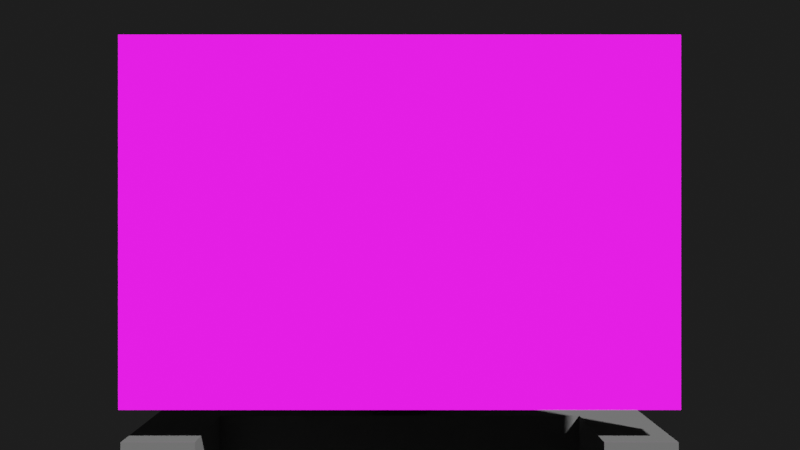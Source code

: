 # Source: AnMonitorDisplay.blend  (saved by Blender 2.83.19; exported with 4.5.12 LTS)
import bpy
from mathutils import Matrix  # noqa: F401  (used for matrix-valued properties, if any)

bpy.ops.wm.read_factory_settings(use_empty=True)
scene = bpy.context.scene
scene.name = 'Scene'

# ---- collections
col_collection = bpy.data.collections.new('Collection'); scene.collection.children.link(col_collection)

# ---- images (referenced by path relative to the original .blend; pixels are not part of the script)
import os
ASSET_DIR = os.environ.get("B2B_ASSET_DIR", "")  # directory of the original .blend (textures are referenced by path, not embedded)
HERE = os.path.dirname(os.path.abspath(__file__))  # packed textures are extracted next to this script under _unpacked/

def load_image(name, relpath, width, height, colorspace="sRGB"):
    """Load a texture the original file referenced (path relative to the .blend, or extracted next to this script)."""
    p = next((c for c in (os.path.join(HERE, relpath), os.path.join(ASSET_DIR, relpath)) if relpath and os.path.exists(c)), "")
    if p:
        img = bpy.data.images.load(p, check_existing=True)
        img.name = name
    else:  # same state as the original file: an image datablock whose file is absent (Cycles renders it pink)
        img = bpy.data.images.new(name, width, height)
        img.source = "FILE"
        img.filepath = "//" + (relpath or name)
    img.colorspace_settings.name = colorspace
    return img
img_live_grand_demo_musescored_updated1_mp4 = load_image('Live Grand Demo Musescored Updated1.mp4', '', 1024, 1024, 'Linear Rec.709')

# ---- materials (node trees are filled in below, after node groups)
mat_monitorbodi = bpy.data.materials.new('MonitorBodi')
mat_monitorbodi.alpha_threshold = 0.0
mat_monitorbodi.use_transparent_shadow = False
mat_monitorbodi.line_color = (0.0, 0.0, 0.0, 1.0)
mat_monitorscreen = bpy.data.materials.new('MonitorScreen')
mat_monitorscreen.use_transparent_shadow = False

# ---- material node trees
mat_monitorbodi.use_nodes = True; mat_monitorbodi.node_tree.nodes.clear()
_N = mat_monitorbodi.node_tree.nodes; _L = mat_monitorbodi.node_tree.links
n0 = _N.new('ShaderNodeOutputMaterial'); n0.name = 'Material Output'; n0.location = (300, 300)
n1 = _N.new('ShaderNodeBsdfPrincipled'); n1.name = 'Principled BSDF'; n1.location = (10, 300)
n1.distribution = 'GGX'
n1.subsurface_method = 'BURLEY'
n1.inputs[0].default_value = (0.2266, 0.2266, 0.2266, 1.0)
n1.inputs[2].default_value = 0.9963
n1.inputs[3].default_value = 1.45
n1.inputs[27].default_value = (0.0, 0.0, 0.0, 1.0)
n1.inputs[28].default_value = 1.0
_L.new(n1.outputs[0], n0.inputs[0])
n0.is_active_output = True
mat_monitorscreen.use_nodes = True; mat_monitorscreen.node_tree.nodes.clear()
_N = mat_monitorscreen.node_tree.nodes; _L = mat_monitorscreen.node_tree.links
n0 = _N.new('ShaderNodeBsdfPrincipled'); n0.name = 'Principled BSDF'; n0.location = (10, 300)
n0.distribution = 'GGX'
n0.subsurface_method = 'BURLEY'
n0.inputs[2].default_value = 1.0
n0.inputs[3].default_value = 1.45
n0.inputs[13].default_value = 1.0
n0.inputs[20].default_value = 1.0
n0.inputs[28].default_value = 1.0
n1 = _N.new('ShaderNodeOutputMaterial'); n1.name = 'Material Output'; n1.location = (300, 300)
n2 = _N.new('ShaderNodeTexImage'); n2.name = 'Image Texture'; n2.location = (-712, 215)
n2.image = img_live_grand_demo_musescored_updated1_mp4
n3 = _N.new('ShaderNodeMapping'); n3.name = 'Mapping'; n3.location = (-1002, 134)
n3.width = 240
n4 = _N.new('ShaderNodeUVMap'); n4.name = 'UV Map'; n4.location = (-1498, 112)
n4.uv_map = 'MonitorScreen'
n5 = _N.new('ShaderNodeBrightContrast'); n5.name = 'Bright/Contrast'; n5.location = (-223, 37)
n5.inputs[2].default_value = 1.0
_L.new(n0.outputs[0], n1.inputs[0])
_L.new(n5.outputs[0], n0.inputs[27])
_L.new(n2.outputs[0], n0.inputs[0])
_L.new(n2.outputs[0], n5.inputs[0])
_L.new(n3.outputs[0], n2.inputs[0])
_L.new(n4.outputs[0], n3.inputs[0])
n1.is_active_output = True

# ---- world
world_world = bpy.data.worlds.new('World'); scene.world = world_world
world_world.use_nodes = True; world_world.node_tree.nodes.clear()
_N = world_world.node_tree.nodes; _L = world_world.node_tree.links
n0 = _N.new('ShaderNodeOutputWorld'); n0.name = 'World Output'; n0.location = (300, 300)
n1 = _N.new('ShaderNodeBackground'); n1.name = 'Background'; n1.location = (10, 300)
n1.inputs[0].default_value = (0.05088, 0.05088, 0.05088, 1.0)
n1.inputs[1].default_value = 0.25
_L.new(n1.outputs[0], n0.inputs[0])
n0.is_active_output = True
world_world.color = (0.05088, 0.05088, 0.05088)
world_world.use_sun_shadow = False
world_world.sun_shadow_jitter_overblur = 0.0

# ---- cameras
cam_camera = bpy.data.cameras.new('Camera')
cam_camera.clip_end = 100.0
cam_camera.ortho_scale = 7.314

# ---- meshes
me_cube = bpy.data.meshes.new('Cube')
me_cube.from_pydata([(1.5, 1.0, 0.1), (0.09685, 0.099, -0.1), (1.5, -1.0, 0.1), (0.09685, -0.099, -0.1), (-1.5, 1.0, 0.1), (-0.09685, 0.099, -0.1), (-1.5, -1.0, 0.1), (-0.09685, -0.099, -0.1), (-1.5, 1.0, -0.1), (-1.5, -1.0, -0.1), (1.5, 1.0, -0.1), (1.5, -1.0, -0.1), (-0.09685, 0.099, -0.6), (-0.09685, -0.099, -0.6), (0.09685, 0.099, -0.6), (0.09685, -0.099, -0.6), (-0.1646, 0.1683, -0.6), (-0.1646, -0.1683, -0.6), (0.1646, 0.1683, -0.6), (0.1646, -0.1683, -0.6), (-0.1146, 0.1183, -1.1), (-0.1146, -0.1183, -1.1), (0.1146, 0.1183, -1.1), (0.1146, -0.1183, -1.1), (0.1646, -0.1683, -0.7667), (0.1646, -0.1683, -0.9333), (0.1646, 0.1683, -0.9333), (0.1646, 0.1683, -0.7667), (-0.1646, 0.1683, -0.9333), (-0.1646, 0.1683, -0.7667), (-0.1646, -0.1683, -0.7667), (-0.1646, -0.1683, -0.9333), (0.1646, -1.168, -0.7667), (0.1646, -1.168, -0.9333), (-0.1646, -1.168, -0.7667), (-0.1646, -1.168, -0.9333), (0.2964, -1.168, -0.7), (0.2964, -1.168, -1.0), (-0.2964, -1.168, -0.7), (-0.2964, -1.168, -1.0), (0.2964, -1.418, -0.7), (0.2964, -1.418, -1.0), (-0.2964, -1.418, -0.7), (-0.2964, -1.418, -1.0), (1.482, -1.168, -0.7), (1.482, -1.168, -1.0), (-1.482, -1.168, -0.7), (-1.482, -1.168, -1.0), (1.482, -1.418, -0.7), (1.482, -1.418, -1.0), (-1.482, -1.418, -0.7), (-1.482, -1.418, -1.0), (-0.6915, -1.418, -0.7), (-1.087, -1.418, -0.7), (-1.087, -1.418, -1.0), (-0.6915, -1.418, -1.0), (-0.6915, -1.168, -0.7), (-1.087, -1.168, -0.7), (-0.6915, -1.168, -1.0), (-1.087, -1.168, -1.0), (0.6915, -1.168, -1.0), (1.087, -1.168, -1.0), (1.087, -1.418, -1.0), (0.6915, -1.418, -1.0), (1.087, -1.418, -0.7), (0.6915, -1.418, -0.7), (1.087, -1.168, -0.7), (0.6915, -1.168, -0.7), (-1.482, -1.418, 0.125), (-1.482, -1.168, 0.125), (1.482, -1.418, 0.125), (1.482, -1.168, 0.125), (-1.087, -1.418, 0.125), (-1.087, -1.168, 0.125), (-1.087, -1.418, -1.825), (-0.6915, -1.418, -1.825), (-0.6915, -1.168, -1.825), (-1.087, -1.168, -1.825), (0.6915, -1.168, -1.825), (1.087, -1.168, -1.825), (1.087, -1.418, -1.825), (0.6915, -1.418, -1.825), (1.087, -1.418, 0.125), (1.087, -1.168, 0.125), (-1.087, -1.668, -0.7), (-1.482, -1.668, -0.7), (-1.087, -1.668, -1.0), (-0.6915, -1.668, -1.0), (1.087, -1.668, -1.0), (0.6915, -1.668, -1.0), (1.482, -1.668, -0.7), (1.087, -1.668, -0.7), (-1.087, -1.668, 0.125), (-1.482, -1.668, 0.125), (-1.087, -1.668, -1.825), (-0.6915, -1.668, -1.825), (1.087, -1.668, -1.825), (0.6915, -1.668, -1.825), (1.482, -1.668, 0.125), (1.087, -1.668, 0.125), (-0.1646, 0.1683, -1.1), (-0.1646, -0.1683, -1.1), (0.1646, 0.1683, -1.1), (0.1646, -0.1683, -1.1), (-0.1146, 0.1183, -2.1), (-0.1146, -0.1183, -2.1), (0.1146, 0.1183, -2.1), (0.1146, -0.1183, -2.1)], [], [(0, 4, 6, 2), (11, 2, 6, 9), (9, 6, 4, 8), (3, 7, 13, 15), (10, 0, 2, 11), (8, 4, 0, 10), (5, 7, 9, 8), (1, 5, 8, 10), (7, 3, 11, 9), (3, 1, 10, 11), (15, 13, 17, 19), (7, 5, 12, 13), (1, 3, 15, 14), (5, 1, 14, 12), (26, 25, 103, 102), (13, 12, 16, 17), (14, 15, 19, 18), (12, 14, 18, 16), (23, 21, 105, 107), (28, 26, 102, 100), (25, 31, 101, 103), (31, 28, 100, 101), (17, 16, 29, 30), (30, 29, 28, 31), (19, 17, 30, 24), (31, 25, 33, 35), (16, 18, 27, 29), (29, 27, 26, 28), (18, 19, 24, 27), (27, 24, 25, 26), (32, 34, 38, 36), (30, 31, 35, 34), (25, 24, 32, 33), (24, 30, 34, 32), (39, 37, 41, 43), (33, 32, 36, 37), (35, 33, 37, 39), (34, 35, 39, 38), (40, 42, 43, 41), (60, 61, 79, 78), (36, 38, 42, 40), (54, 53, 50, 51), (46, 47, 51, 50), (45, 44, 48, 49), (62, 61, 45, 49), (57, 59, 47, 46), (64, 62, 49, 48), (54, 59, 77, 74), (59, 54, 51, 47), (61, 66, 44, 45), (39, 43, 55, 58), (57, 46, 69, 73), (38, 39, 58, 56), (56, 58, 59, 57), (43, 42, 52, 55), (55, 52, 53, 54), (42, 38, 56, 52), (52, 56, 57, 53), (37, 36, 67, 60), (60, 67, 66, 61), (36, 40, 65, 67), (67, 65, 64, 66), (40, 41, 63, 65), (65, 63, 62, 64), (41, 37, 60, 63), (61, 62, 80, 79), (72, 73, 69, 68), (83, 82, 70, 71), (76, 75, 74, 77), (81, 78, 79, 80), (75, 55, 87, 95), (55, 54, 86, 87), (66, 64, 82, 83), (46, 50, 68, 69), (53, 72, 92, 84), (48, 44, 71, 70), (54, 74, 94, 86), (59, 58, 76, 77), (44, 66, 83, 71), (53, 57, 73, 72), (63, 60, 78, 81), (58, 55, 75, 76), (87, 86, 94, 95), (88, 89, 97, 96), (91, 90, 98, 99), (85, 84, 92, 93), (80, 62, 88, 96), (63, 81, 97, 89), (62, 63, 89, 88), (72, 68, 93, 92), (81, 80, 96, 97), (64, 48, 90, 91), (82, 64, 91, 99), (70, 82, 99, 98), (74, 75, 95, 94), (50, 53, 84, 85), (68, 50, 85, 93), (48, 70, 98, 90), (20, 21, 101, 100), (22, 20, 100, 102), (21, 23, 103, 101), (23, 22, 102, 103), (104, 106, 107, 105), (21, 20, 104, 105), (22, 23, 107, 106), (20, 22, 106, 104)])
me_cube.polygons.foreach_set('material_index', [1, 0, 0, 0, 0, 0, 0, 0, 0, 0, 0, 0, 0, 0, 0, 0, 0, 0, 0, 0, 0, 0, 0, 0, 0, 0, 0, 0, 0, 0, 0, 0, 0, 0, 0, 0, 0, 0, 0, 0, 0, 0, 0, 0, 0, 0, 0, 0, 0, 0, 0, 0, 0, 0, 0, 0, 0, 0, 0, 0, 0, 0, 0, 0, 0, 0, 0, 0, 0, 0, 0, 0, 0, 0, 0, 0, 0, 0, 0, 0, 0, 0, 0, 0, 0, 0, 0, 0, 0, 0, 0, 0, 0, 0, 0, 0, 0, 0, 0, 0, 0, 0, 0, 0, 0, 0])
_uv = me_cube.uv_layers.new(name='UVMap')
_uv.uv.foreach_set('vector', [0.625, 0.5, 0.875, 0.5, 0.875, 0.75, 0.625, 0.75, 0.375, 0.75, 0.625, 0.75, 0.625, 1.0, 0.375, 1.0, 0.375, 0.0, 0.625, 0.0, 0.625, 0.25, 0.375, 0.25, 0.3742, 0.7488, 0.1258, 0.7487, 0.1258, 0.7487, 0.3742, 0.7488, 0.375, 0.5, 0.625, 0.5, 0.625, 0.75, 0.375, 0.75, 0.375, 0.25, 0.625, 0.25, 0.625, 0.5, 0.375, 0.5, 0.1258, 0.5012, 0.1258, 0.7487, 0.125, 0.75, 0.125, 0.5, 0.3742, 0.5013, 0.1258, 0.5012, 0.125, 0.5, 0.375, 0.5, 0.1258, 0.7487, 0.3742, 0.7488, 0.375, 0.75, 0.125, 0.75, 0.3742, 0.7488, 0.3742, 0.5013, 0.375, 0.5, 0.375, 0.75, 0.3742, 0.7488, 0.1258, 0.7487, 0.1258, 0.7487, 0.3742, 0.7488, 0.1258, 0.7487, 0.1258, 0.5012, 0.1258, 0.5012, 0.1258, 0.7487, 0.3742, 0.5013, 0.3742, 0.7488, 0.3742, 0.7488, 0.3742, 0.5013, 0.1258, 0.5012, 0.3742, 0.5013, 0.3742, 0.5013, 0.1258, 0.5012, 0.3742, 0.5013, 0.3742, 0.7488, 0.3742, 0.7488, 0.3742, 0.5013, 0.1258, 0.7487, 0.1258, 0.5012, 0.1258, 0.5012, 0.1258, 0.7487, 0.3742, 0.5013, 0.3742, 0.7488, 0.3742, 0.7488, 0.3742, 0.5013, 0.1258, 0.5012, 0.3742, 0.5013, 0.3742, 0.5013, 0.1258, 0.5012, 0.3365, 0.712, 0.1635, 0.712, 0.1635, 0.712, 0.3365, 0.712, 0.1258, 0.5012, 0.3742, 0.5013, 0.3742, 0.5013, 0.1258, 0.5012, 0.3742, 0.7488, 0.1258, 0.7487, 0.1258, 0.7487, 0.3742, 0.7488, 0.1258, 0.7487, 0.1258, 0.5012, 0.1258, 0.5012, 0.1258, 0.7487, 0.1258, 0.7487, 0.1258, 0.5012, 0.1258, 0.5012, 0.1258, 0.7487, 0.1258, 0.7487, 0.1258, 0.5012, 0.1258, 0.5012, 0.1258, 0.7487, 0.3742, 0.7488, 0.1258, 0.7487, 0.1258, 0.7487, 0.3742, 0.7488, 0.1258, 0.7487, 0.3742, 0.7488, 0.3742, 0.7488, 0.1258, 0.7487, 0.1258, 0.5012, 0.3742, 0.5013, 0.3742, 0.5013, 0.1258, 0.5012, 0.1258, 0.5012, 0.3742, 0.5013, 0.3742, 0.5013, 0.1258, 0.5012, 0.3742, 0.5013, 0.3742, 0.7488, 0.3742, 0.7488, 0.3742, 0.5013, 0.3742, 0.5013, 0.3742, 0.7488, 0.3742, 0.7488, 0.3742, 0.5013, 0.3742, 0.7488, 0.1258, 0.7487, 0.1258, 0.7487, 0.3742, 0.7488, 0.1258, 0.7487, 0.1258, 0.7487, 0.1258, 0.7487, 0.1258, 0.7487, 0.3742, 0.7488, 0.3742, 0.7488, 0.3742, 0.7488, 0.3742, 0.7488, 0.3742, 0.7488, 0.1258, 0.7487, 0.1258, 0.7487, 0.3742, 0.7488, 0.1258, 0.7487, 0.3742, 0.7488, 0.3742, 0.7488, 0.1258, 0.7487, 0.3742, 0.7488, 0.3742, 0.7488, 0.3742, 0.7488, 0.3742, 0.7488, 0.1258, 0.7487, 0.3742, 0.7488, 0.3742, 0.7488, 0.1258, 0.7487, 0.1258, 0.7487, 0.1258, 0.7487, 0.1258, 0.7487, 0.1258, 0.7487, 0.3742, 0.7488, 0.1258, 0.7487, 0.1258, 0.7487, 0.3742, 0.7488, 0.3742, 0.7488, 0.3742, 0.7488, 0.3742, 0.7488, 0.3742, 0.7488, 0.3742, 0.7488, 0.1258, 0.7487, 0.1258, 0.7487, 0.3742, 0.7488, 0.1258, 0.7487, 0.1258, 0.7487, 0.1258, 0.7487, 0.1258, 0.7487, 0.1258, 0.7487, 0.1258, 0.7487, 0.1258, 0.7487, 0.1258, 0.7487, 0.3742, 0.7488, 0.3742, 0.7488, 0.3742, 0.7488, 0.3742, 0.7488, 0.3742, 0.7488, 0.3742, 0.7488, 0.3742, 0.7488, 0.3742, 0.7488, 0.1258, 0.7487, 0.1258, 0.7487, 0.1258, 0.7487, 0.1258, 0.7487, 0.3742, 0.7488, 0.3742, 0.7488, 0.3742, 0.7488, 0.3742, 0.7488, 0.1258, 0.7487, 0.1258, 0.7487, 0.1258, 0.7487, 0.1258, 0.7487, 0.1258, 0.7487, 0.1258, 0.7487, 0.1258, 0.7487, 0.1258, 0.7487, 0.3742, 0.7488, 0.3742, 0.7488, 0.3742, 0.7488, 0.3742, 0.7488, 0.1258, 0.7487, 0.1258, 0.7487, 0.1258, 0.7487, 0.1258, 0.7487, 0.1258, 0.7487, 0.1258, 0.7487, 0.1258, 0.7487, 0.1258, 0.7487, 0.1258, 0.7487, 0.1258, 0.7487, 0.1258, 0.7487, 0.1258, 0.7487, 0.1258, 0.7487, 0.1258, 0.7487, 0.1258, 0.7487, 0.1258, 0.7487, 0.1258, 0.7487, 0.1258, 0.7487, 0.1258, 0.7487, 0.1258, 0.7487, 0.1258, 0.7487, 0.1258, 0.7487, 0.1258, 0.7487, 0.1258, 0.7487, 0.1258, 0.7487, 0.1258, 0.7487, 0.1258, 0.7487, 0.1258, 0.7487, 0.1258, 0.7487, 0.1258, 0.7487, 0.1258, 0.7487, 0.1258, 0.7487, 0.3742, 0.7488, 0.3742, 0.7488, 0.3742, 0.7488, 0.3742, 0.7488, 0.3742, 0.7488, 0.3742, 0.7488, 0.3742, 0.7488, 0.3742, 0.7488, 0.3742, 0.7488, 0.3742, 0.7488, 0.3742, 0.7488, 0.3742, 0.7488, 0.3742, 0.7488, 0.3742, 0.7488, 0.3742, 0.7488, 0.3742, 0.7488, 0.3742, 0.7488, 0.3742, 0.7488, 0.3742, 0.7488, 0.3742, 0.7488, 0.3742, 0.7488, 0.3742, 0.7488, 0.3742, 0.7488, 0.3742, 0.7488, 0.3742, 0.7488, 0.3742, 0.7488, 0.3742, 0.7488, 0.3742, 0.7488, 0.3742, 0.7488, 0.3742, 0.7488, 0.3742, 0.7488, 0.3742, 0.7488, 0.1258, 0.7487, 0.1258, 0.7487, 0.1258, 0.7487, 0.1258, 0.7487, 0.3742, 0.7488, 0.3742, 0.7488, 0.3742, 0.7488, 0.3742, 0.7488, 0.1258, 0.7487, 0.1258, 0.7487, 0.1258, 0.7487, 0.1258, 0.7487, 0.3742, 0.7488, 0.3742, 0.7488, 0.3742, 0.7488, 0.3742, 0.7488, 0.1258, 0.7487, 0.1258, 0.7487, 0.1258, 0.7487, 0.1258, 0.7487, 0.1258, 0.7487, 0.1258, 0.7487, 0.1258, 0.7487, 0.1258, 0.7487, 0.3742, 0.7488, 0.3742, 0.7488, 0.3742, 0.7488, 0.3742, 0.7488, 0.1258, 0.7487, 0.1258, 0.7487, 0.1258, 0.7487, 0.1258, 0.7487, 0.1258, 0.7487, 0.1258, 0.7487, 0.1258, 0.7487, 0.1258, 0.7487, 0.3742, 0.7488, 0.3742, 0.7488, 0.3742, 0.7488, 0.3742, 0.7488, 0.1258, 0.7487, 0.1258, 0.7487, 0.1258, 0.7487, 0.1258, 0.7487, 0.1258, 0.7487, 0.1258, 0.7487, 0.1258, 0.7487, 0.1258, 0.7487, 0.3742, 0.7488, 0.3742, 0.7488, 0.3742, 0.7488, 0.3742, 0.7488, 0.1258, 0.7487, 0.1258, 0.7487, 0.1258, 0.7487, 0.1258, 0.7487, 0.3742, 0.7488, 0.3742, 0.7488, 0.3742, 0.7488, 0.3742, 0.7488, 0.1258, 0.7487, 0.1258, 0.7487, 0.1258, 0.7487, 0.1258, 0.7487, 0.1258, 0.7487, 0.1258, 0.7487, 0.1258, 0.7487, 0.1258, 0.7487, 0.3742, 0.7488, 0.3742, 0.7488, 0.3742, 0.7488, 0.3742, 0.7488, 0.3742, 0.7488, 0.3742, 0.7488, 0.3742, 0.7488, 0.3742, 0.7488, 0.1258, 0.7487, 0.1258, 0.7487, 0.1258, 0.7487, 0.1258, 0.7487, 0.3742, 0.7488, 0.3742, 0.7488, 0.3742, 0.7488, 0.3742, 0.7488, 0.3742, 0.7488, 0.3742, 0.7488, 0.3742, 0.7488, 0.3742, 0.7488, 0.3742, 0.7488, 0.3742, 0.7488, 0.3742, 0.7488, 0.3742, 0.7488, 0.1258, 0.7487, 0.1258, 0.7487, 0.1258, 0.7487, 0.1258, 0.7487, 0.3742, 0.7488, 0.3742, 0.7488, 0.3742, 0.7488, 0.3742, 0.7488, 0.3742, 0.7488, 0.3742, 0.7488, 0.3742, 0.7488, 0.3742, 0.7488, 0.3742, 0.7488, 0.3742, 0.7488, 0.3742, 0.7488, 0.3742, 0.7488, 0.3742, 0.7488, 0.3742, 0.7488, 0.3742, 0.7488, 0.3742, 0.7488, 0.1258, 0.7487, 0.1258, 0.7487, 0.1258, 0.7487, 0.1258, 0.7487, 0.1258, 0.7487, 0.1258, 0.7487, 0.1258, 0.7487, 0.1258, 0.7487, 0.1258, 0.7487, 0.1258, 0.7487, 0.1258, 0.7487, 0.1258, 0.7487, 0.3742, 0.7488, 0.3742, 0.7488, 0.3742, 0.7488, 0.3742, 0.7488, 0.1635, 0.538, 0.1635, 0.712, 0.1258, 0.7487, 0.1258, 0.5012, 0.3365, 0.538, 0.1635, 0.538, 0.1258, 0.5012, 0.3742, 0.5013, 0.1635, 0.712, 0.3365, 0.712, 0.3742, 0.7488, 0.1258, 0.7487, 0.3365, 0.712, 0.3365, 0.538, 0.3742, 0.5013, 0.3742, 0.7488, 0.1635, 0.538, 0.3365, 0.538, 0.3365, 0.712, 0.1635, 0.712, 0.1635, 0.712, 0.1635, 0.538, 0.1635, 0.538, 0.1635, 0.712, 0.3365, 0.538, 0.3365, 0.712, 0.3365, 0.712, 0.3365, 0.538, 0.1635, 0.538, 0.3365, 0.538, 0.3365, 0.538, 0.1635, 0.538])
_uv.active_render = True
_uv = me_cube.uv_layers.new(name='MonitorScreen')
_uv.uv.foreach_set('vector', [0.9999, 1.0, 7.812e-05, 1.0, 7.812e-05, 0.0, 0.9999, 0.0, 0.375, 0.75, 0.625, 0.75, 0.625, 1.0, 0.375, 1.0, 0.375, 0.0, 0.625, 0.0, 0.625, 0.25, 0.375, 0.25, 0.3742, 0.7488, 0.1258, 0.7487, 0.1258, 0.7487, 0.3742, 0.7488, 0.375, 0.5, 0.625, 0.5, 0.625, 0.75, 0.375, 0.75, 0.375, 0.25, 0.625, 0.25, 0.625, 0.5, 0.375, 0.5, 0.1258, 0.5012, 0.1258, 0.7487, 0.125, 0.75, 0.125, 0.5, 0.3742, 0.5013, 0.1258, 0.5012, 0.125, 0.5, 0.375, 0.5, 0.1258, 0.7487, 0.3742, 0.7488, 0.375, 0.75, 0.125, 0.75, 0.3742, 0.7488, 0.3742, 0.5013, 0.375, 0.5, 0.375, 0.75, 0.3742, 0.7488, 0.1258, 0.7487, 0.1258, 0.7487, 0.3742, 0.7488, 0.1258, 0.7487, 0.1258, 0.5012, 0.1258, 0.5012, 0.1258, 0.7487, 0.3742, 0.5013, 0.3742, 0.7488, 0.3742, 0.7488, 0.3742, 0.5013, 0.1258, 0.5012, 0.3742, 0.5013, 0.3742, 0.5013, 0.1258, 0.5012, 0.3742, 0.5013, 0.3742, 0.7488, 0.3742, 0.7488, 0.3742, 0.5013, 0.1258, 0.7487, 0.1258, 0.5012, 0.1258, 0.5012, 0.1258, 0.7487, 0.3742, 0.5013, 0.3742, 0.7488, 0.3742, 0.7488, 0.3742, 0.5013, 0.1258, 0.5012, 0.3742, 0.5013, 0.3742, 0.5013, 0.1258, 0.5012, 0.3365, 0.712, 0.1635, 0.712, 0.1635, 0.712, 0.3365, 0.712, 0.1258, 0.5012, 0.3742, 0.5013, 0.3742, 0.5013, 0.1258, 0.5012, 0.3742, 0.7488, 0.1258, 0.7487, 0.1258, 0.7487, 0.3742, 0.7488, 0.1258, 0.7487, 0.1258, 0.5012, 0.1258, 0.5012, 0.1258, 0.7487, 0.1258, 0.7487, 0.1258, 0.5012, 0.1258, 0.5012, 0.1258, 0.7487, 0.1258, 0.7487, 0.1258, 0.5012, 0.1258, 0.5012, 0.1258, 0.7487, 0.3742, 0.7488, 0.1258, 0.7487, 0.1258, 0.7487, 0.3742, 0.7488, 0.1258, 0.7487, 0.3742, 0.7488, 0.3742, 0.7488, 0.1258, 0.7487, 0.1258, 0.5012, 0.3742, 0.5013, 0.3742, 0.5013, 0.1258, 0.5012, 0.1258, 0.5012, 0.3742, 0.5013, 0.3742, 0.5013, 0.1258, 0.5012, 0.3742, 0.5013, 0.3742, 0.7488, 0.3742, 0.7488, 0.3742, 0.5013, 0.3742, 0.5013, 0.3742, 0.7488, 0.3742, 0.7488, 0.3742, 0.5013, 0.3742, 0.7488, 0.1258, 0.7487, 0.1258, 0.7487, 0.3742, 0.7488, 0.1258, 0.7487, 0.1258, 0.7487, 0.1258, 0.7487, 0.1258, 0.7487, 0.3742, 0.7488, 0.3742, 0.7488, 0.3742, 0.7488, 0.3742, 0.7488, 0.3742, 0.7488, 0.1258, 0.7487, 0.1258, 0.7487, 0.3742, 0.7488, 0.1258, 0.7487, 0.3742, 0.7488, 0.3742, 0.7488, 0.1258, 0.7487, 0.3742, 0.7488, 0.3742, 0.7488, 0.3742, 0.7488, 0.3742, 0.7488, 0.1258, 0.7487, 0.3742, 0.7488, 0.3742, 0.7488, 0.1258, 0.7487, 0.1258, 0.7487, 0.1258, 0.7487, 0.1258, 0.7487, 0.1258, 0.7487, 0.3742, 0.7488, 0.1258, 0.7487, 0.1258, 0.7487, 0.3742, 0.7488, 0.3742, 0.7488, 0.3742, 0.7488, 0.3742, 0.7488, 0.3742, 0.7488, 0.3742, 0.7488, 0.1258, 0.7487, 0.1258, 0.7487, 0.3742, 0.7488, 0.1258, 0.7487, 0.1258, 0.7487, 0.1258, 0.7487, 0.1258, 0.7487, 0.1258, 0.7487, 0.1258, 0.7487, 0.1258, 0.7487, 0.1258, 0.7487, 0.3742, 0.7488, 0.3742, 0.7488, 0.3742, 0.7488, 0.3742, 0.7488, 0.3742, 0.7488, 0.3742, 0.7488, 0.3742, 0.7488, 0.3742, 0.7488, 0.1258, 0.7487, 0.1258, 0.7487, 0.1258, 0.7487, 0.1258, 0.7487, 0.3742, 0.7488, 0.3742, 0.7488, 0.3742, 0.7488, 0.3742, 0.7488, 0.1258, 0.7487, 0.1258, 0.7487, 0.1258, 0.7487, 0.1258, 0.7487, 0.1258, 0.7487, 0.1258, 0.7487, 0.1258, 0.7487, 0.1258, 0.7487, 0.3742, 0.7488, 0.3742, 0.7488, 0.3742, 0.7488, 0.3742, 0.7488, 0.1258, 0.7487, 0.1258, 0.7487, 0.1258, 0.7487, 0.1258, 0.7487, 0.1258, 0.7487, 0.1258, 0.7487, 0.1258, 0.7487, 0.1258, 0.7487, 0.1258, 0.7487, 0.1258, 0.7487, 0.1258, 0.7487, 0.1258, 0.7487, 0.1258, 0.7487, 0.1258, 0.7487, 0.1258, 0.7487, 0.1258, 0.7487, 0.1258, 0.7487, 0.1258, 0.7487, 0.1258, 0.7487, 0.1258, 0.7487, 0.1258, 0.7487, 0.1258, 0.7487, 0.1258, 0.7487, 0.1258, 0.7487, 0.1258, 0.7487, 0.1258, 0.7487, 0.1258, 0.7487, 0.1258, 0.7487, 0.1258, 0.7487, 0.1258, 0.7487, 0.1258, 0.7487, 0.1258, 0.7487, 0.3742, 0.7488, 0.3742, 0.7488, 0.3742, 0.7488, 0.3742, 0.7488, 0.3742, 0.7488, 0.3742, 0.7488, 0.3742, 0.7488, 0.3742, 0.7488, 0.3742, 0.7488, 0.3742, 0.7488, 0.3742, 0.7488, 0.3742, 0.7488, 0.3742, 0.7488, 0.3742, 0.7488, 0.3742, 0.7488, 0.3742, 0.7488, 0.3742, 0.7488, 0.3742, 0.7488, 0.3742, 0.7488, 0.3742, 0.7488, 0.3742, 0.7488, 0.3742, 0.7488, 0.3742, 0.7488, 0.3742, 0.7488, 0.3742, 0.7488, 0.3742, 0.7488, 0.3742, 0.7488, 0.3742, 0.7488, 0.3742, 0.7488, 0.3742, 0.7488, 0.3742, 0.7488, 0.3742, 0.7488, 0.1258, 0.7487, 0.1258, 0.7487, 0.1258, 0.7487, 0.1258, 0.7487, 0.3742, 0.7488, 0.3742, 0.7488, 0.3742, 0.7488, 0.3742, 0.7488, 0.1258, 0.7487, 0.1258, 0.7487, 0.1258, 0.7487, 0.1258, 0.7487, 0.3742, 0.7488, 0.3742, 0.7488, 0.3742, 0.7488, 0.3742, 0.7488, 0.1258, 0.7487, 0.1258, 0.7487, 0.1258, 0.7487, 0.1258, 0.7487, 0.1258, 0.7487, 0.1258, 0.7487, 0.1258, 0.7487, 0.1258, 0.7487, 0.3742, 0.7488, 0.3742, 0.7488, 0.3742, 0.7488, 0.3742, 0.7488, 0.1258, 0.7487, 0.1258, 0.7487, 0.1258, 0.7487, 0.1258, 0.7487, 0.1258, 0.7487, 0.1258, 0.7487, 0.1258, 0.7487, 0.1258, 0.7487, 0.3742, 0.7488, 0.3742, 0.7488, 0.3742, 0.7488, 0.3742, 0.7488, 0.1258, 0.7487, 0.1258, 0.7487, 0.1258, 0.7487, 0.1258, 0.7487, 0.1258, 0.7487, 0.1258, 0.7487, 0.1258, 0.7487, 0.1258, 0.7487, 0.3742, 0.7488, 0.3742, 0.7488, 0.3742, 0.7488, 0.3742, 0.7488, 0.1258, 0.7487, 0.1258, 0.7487, 0.1258, 0.7487, 0.1258, 0.7487, 0.3742, 0.7488, 0.3742, 0.7488, 0.3742, 0.7488, 0.3742, 0.7488, 0.1258, 0.7487, 0.1258, 0.7487, 0.1258, 0.7487, 0.1258, 0.7487, 0.1258, 0.7487, 0.1258, 0.7487, 0.1258, 0.7487, 0.1258, 0.7487, 0.3742, 0.7488, 0.3742, 0.7488, 0.3742, 0.7488, 0.3742, 0.7488, 0.3742, 0.7488, 0.3742, 0.7488, 0.3742, 0.7488, 0.3742, 0.7488, 0.1258, 0.7487, 0.1258, 0.7487, 0.1258, 0.7487, 0.1258, 0.7487, 0.3742, 0.7488, 0.3742, 0.7488, 0.3742, 0.7488, 0.3742, 0.7488, 0.3742, 0.7488, 0.3742, 0.7488, 0.3742, 0.7488, 0.3742, 0.7488, 0.3742, 0.7488, 0.3742, 0.7488, 0.3742, 0.7488, 0.3742, 0.7488, 0.1258, 0.7487, 0.1258, 0.7487, 0.1258, 0.7487, 0.1258, 0.7487, 0.3742, 0.7488, 0.3742, 0.7488, 0.3742, 0.7488, 0.3742, 0.7488, 0.3742, 0.7488, 0.3742, 0.7488, 0.3742, 0.7488, 0.3742, 0.7488, 0.3742, 0.7488, 0.3742, 0.7488, 0.3742, 0.7488, 0.3742, 0.7488, 0.3742, 0.7488, 0.3742, 0.7488, 0.3742, 0.7488, 0.3742, 0.7488, 0.1258, 0.7487, 0.1258, 0.7487, 0.1258, 0.7487, 0.1258, 0.7487, 0.1258, 0.7487, 0.1258, 0.7487, 0.1258, 0.7487, 0.1258, 0.7487, 0.1258, 0.7487, 0.1258, 0.7487, 0.1258, 0.7487, 0.1258, 0.7487, 0.3742, 0.7488, 0.3742, 0.7488, 0.3742, 0.7488, 0.3742, 0.7488, 0.1635, 0.538, 0.1635, 0.712, 0.1258, 0.7487, 0.1258, 0.5012, 0.3365, 0.538, 0.1635, 0.538, 0.1258, 0.5012, 0.3742, 0.5013, 0.1635, 0.712, 0.3365, 0.712, 0.3742, 0.7488, 0.1258, 0.7487, 0.3365, 0.712, 0.3365, 0.538, 0.3742, 0.5013, 0.3742, 0.7488, 0.1635, 0.538, 0.3365, 0.538, 0.3365, 0.712, 0.1635, 0.712, 0.1635, 0.712, 0.1635, 0.538, 0.1635, 0.538, 0.1635, 0.712, 0.3365, 0.538, 0.3365, 0.712, 0.3365, 0.712, 0.3365, 0.538, 0.1635, 0.538, 0.3365, 0.538, 0.3365, 0.538, 0.1635, 0.538])
me_cube.materials.append(mat_monitorbodi)
me_cube.materials.append(mat_monitorscreen)
me_cube.use_remesh_preserve_volume = False
me_cube.use_remesh_preserve_attributes = False
me_cube.use_mirror_vertex_groups = False
me_cube.update()

# ---- objects
ob_cube = bpy.data.objects.new('Cube', me_cube)
ob_camera = bpy.data.objects.new('Camera', cam_camera)

# ---- transforms, parenting, visibility, modifiers, constraints
ob_cube.location = (0.0, 0.0, 1.0)
ob_cube.rotation_euler = (1.571, -0.0, 0.0)
ob_cube.lock_rotations_4d = False
ob_cube.empty_display_type = 'ARROWS'
ob_cube.lineart.crease_threshold = 0.0
ob_camera.location = (0.002277, -6.024, 0.9844)
ob_camera.rotation_euler = (1.571, -0.0, 0.0)
ob_camera.scale = (1.0, 1.0, 1.0)
ob_camera.lock_rotations_4d = False
ob_camera.empty_display_type = 'ARROWS'
ob_camera.color = (0.0, 0.0, 0.0, 0.0)
ob_camera.display_type = 'WIRE'
ob_camera.lineart.crease_threshold = 0.0

# ---- collection membership
col_collection.objects.link(ob_cube)
col_collection.objects.link(ob_camera)

# ---- scene / render settings (as saved in the file)
scene.camera = ob_camera
scene.frame_start = 1; scene.frame_end = 250; scene.frame_set(1)
scene.render.engine = 'BLENDER_EEVEE_NEXT'
scene.cycles.use_denoising = False
scene.cycles.samples = 128
scene.cycles.sampling_pattern = 'TABULATED_SOBOL'
scene.cycles.use_adaptive_sampling = False
scene.cycles.use_light_tree = False
scene.view_settings.view_transform = 'Filmic'
bpy.context.view_layer.update()

# ---- added for rendering (the .blend has no usable light): sun
light_auto_sun = bpy.data.lights.new('AutoSun', 'SUN')
light_auto_sun.energy = 3.0
light_auto_sun.angle = 0.0523599
ob_auto_sun = bpy.data.objects.new('AutoSun', light_auto_sun)
scene.collection.objects.link(ob_auto_sun)
ob_auto_sun.rotation_euler = (0.872665, 0.174533, 0.523599)
bpy.context.view_layer.update()
